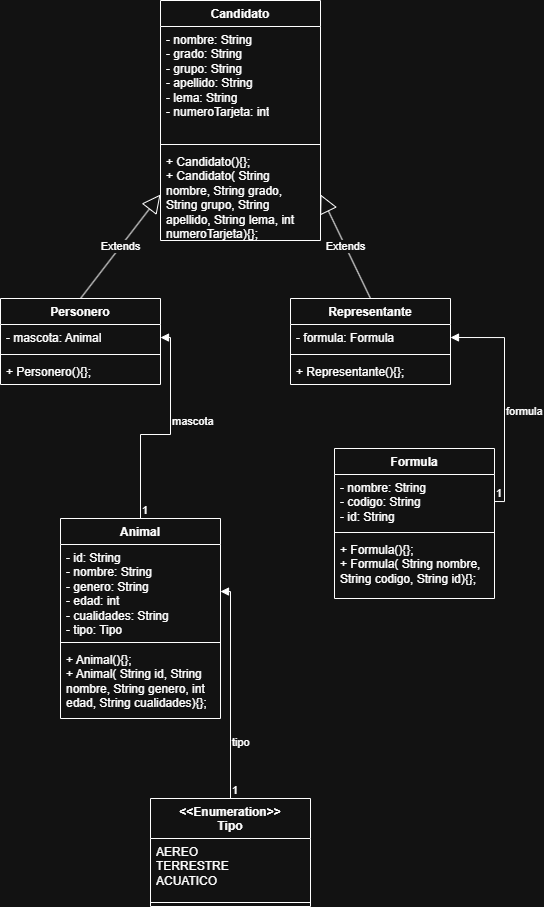

The diagram above was exported from draw.io. Its source (the exported page's mxGraphModel, read from the mxfile embedded in the PNG):
<mxGraphModel dx="1626" dy="924" grid="1" gridSize="10" guides="1" tooltips="1" connect="1" arrows="1" fold="1" page="1" pageScale="1" pageWidth="827" pageHeight="1169" math="0" shadow="0">
  <root>
    <mxCell id="0" />
    <mxCell id="1" parent="0" />
    <mxCell id="isTsDisM9078IAKAok5r-1" parent="1" style="swimlane;fontStyle=1;align=center;verticalAlign=top;childLayout=stackLayout;horizontal=1;startSize=26;horizontalStack=0;resizeParent=1;resizeParentMax=0;resizeLast=0;collapsible=1;marginBottom=0;whiteSpace=wrap;html=1;" value="Candidato" vertex="1">
      <mxGeometry height="240" width="160" x="160" y="12" as="geometry" />
    </mxCell>
    <mxCell id="isTsDisM9078IAKAok5r-2" parent="isTsDisM9078IAKAok5r-1" style="text;strokeColor=none;fillColor=none;align=left;verticalAlign=top;spacingLeft=4;spacingRight=4;overflow=hidden;rotatable=0;points=[[0,0.5],[1,0.5]];portConstraint=eastwest;whiteSpace=wrap;html=1;" value="- nombre: String&lt;div&gt;- grado: String&lt;/div&gt;&lt;div&gt;- grupo: String&lt;/div&gt;&lt;div&gt;- apellido: String&lt;/div&gt;&lt;div&gt;- lema: String&lt;/div&gt;&lt;div&gt;- numeroTarjeta: int&lt;/div&gt;" vertex="1">
      <mxGeometry height="114" width="160" y="26" as="geometry" />
    </mxCell>
    <mxCell id="isTsDisM9078IAKAok5r-3" parent="isTsDisM9078IAKAok5r-1" style="line;strokeWidth=1;fillColor=none;align=left;verticalAlign=middle;spacingTop=-1;spacingLeft=3;spacingRight=3;rotatable=0;labelPosition=right;points=[];portConstraint=eastwest;strokeColor=inherit;" value="" vertex="1">
      <mxGeometry height="8" width="160" y="140" as="geometry" />
    </mxCell>
    <mxCell id="isTsDisM9078IAKAok5r-4" parent="isTsDisM9078IAKAok5r-1" style="text;strokeColor=none;fillColor=none;align=left;verticalAlign=top;spacingLeft=4;spacingRight=4;overflow=hidden;rotatable=0;points=[[0,0.5],[1,0.5]];portConstraint=eastwest;whiteSpace=wrap;html=1;" value="+ Candidato(){};&lt;div&gt;+ Candidato( String nombre, String grado, String grupo, String apellido, String lema, int numeroTarjeta){};&lt;/div&gt;" vertex="1">
      <mxGeometry height="92" width="160" y="148" as="geometry" />
    </mxCell>
    <mxCell id="isTsDisM9078IAKAok5r-5" parent="1" style="swimlane;fontStyle=1;align=center;verticalAlign=top;childLayout=stackLayout;horizontal=1;startSize=40;horizontalStack=0;resizeParent=1;resizeParentMax=0;resizeLast=0;collapsible=1;marginBottom=0;whiteSpace=wrap;html=1;" value="&amp;lt;&amp;lt;Enumeration&amp;gt;&amp;gt;&lt;div&gt;Tipo&lt;/div&gt;" vertex="1">
      <mxGeometry height="108" width="160" x="150" y="810" as="geometry" />
    </mxCell>
    <mxCell id="isTsDisM9078IAKAok5r-6" parent="isTsDisM9078IAKAok5r-5" style="text;strokeColor=none;fillColor=none;align=left;verticalAlign=top;spacingLeft=4;spacingRight=4;overflow=hidden;rotatable=0;points=[[0,0.5],[1,0.5]];portConstraint=eastwest;whiteSpace=wrap;html=1;" value="AEREO&lt;div&gt;TERRESTRE&lt;/div&gt;&lt;div&gt;ACUATICO&lt;/div&gt;" vertex="1">
      <mxGeometry height="60" width="160" y="40" as="geometry" />
    </mxCell>
    <mxCell id="isTsDisM9078IAKAok5r-7" parent="isTsDisM9078IAKAok5r-5" style="line;strokeWidth=1;fillColor=none;align=left;verticalAlign=middle;spacingTop=-1;spacingLeft=3;spacingRight=3;rotatable=0;labelPosition=right;points=[];portConstraint=eastwest;strokeColor=inherit;" value="" vertex="1">
      <mxGeometry height="8" width="160" y="100" as="geometry" />
    </mxCell>
    <mxCell id="isTsDisM9078IAKAok5r-9" parent="1" style="swimlane;fontStyle=1;align=center;verticalAlign=top;childLayout=stackLayout;horizontal=1;startSize=26;horizontalStack=0;resizeParent=1;resizeParentMax=0;resizeLast=0;collapsible=1;marginBottom=0;whiteSpace=wrap;html=1;" value="Personero" vertex="1">
      <mxGeometry height="86" width="160" y="310" as="geometry" />
    </mxCell>
    <mxCell id="isTsDisM9078IAKAok5r-10" parent="isTsDisM9078IAKAok5r-9" style="text;strokeColor=none;fillColor=none;align=left;verticalAlign=top;spacingLeft=4;spacingRight=4;overflow=hidden;rotatable=0;points=[[0,0.5],[1,0.5]];portConstraint=eastwest;whiteSpace=wrap;html=1;" value="- mascota: Animal" vertex="1">
      <mxGeometry height="26" width="160" y="26" as="geometry" />
    </mxCell>
    <mxCell id="isTsDisM9078IAKAok5r-11" parent="isTsDisM9078IAKAok5r-9" style="line;strokeWidth=1;fillColor=none;align=left;verticalAlign=middle;spacingTop=-1;spacingLeft=3;spacingRight=3;rotatable=0;labelPosition=right;points=[];portConstraint=eastwest;strokeColor=inherit;" value="" vertex="1">
      <mxGeometry height="8" width="160" y="52" as="geometry" />
    </mxCell>
    <mxCell id="isTsDisM9078IAKAok5r-12" parent="isTsDisM9078IAKAok5r-9" style="text;strokeColor=none;fillColor=none;align=left;verticalAlign=top;spacingLeft=4;spacingRight=4;overflow=hidden;rotatable=0;points=[[0,0.5],[1,0.5]];portConstraint=eastwest;whiteSpace=wrap;html=1;" value="+ Personero(){};" vertex="1">
      <mxGeometry height="26" width="160" y="60" as="geometry" />
    </mxCell>
    <mxCell id="isTsDisM9078IAKAok5r-13" parent="1" style="swimlane;fontStyle=1;align=center;verticalAlign=top;childLayout=stackLayout;horizontal=1;startSize=26;horizontalStack=0;resizeParent=1;resizeParentMax=0;resizeLast=0;collapsible=1;marginBottom=0;whiteSpace=wrap;html=1;" value="Representante" vertex="1">
      <mxGeometry height="86" width="160" x="290" y="310" as="geometry" />
    </mxCell>
    <mxCell id="isTsDisM9078IAKAok5r-14" parent="isTsDisM9078IAKAok5r-13" style="text;strokeColor=none;fillColor=none;align=left;verticalAlign=top;spacingLeft=4;spacingRight=4;overflow=hidden;rotatable=0;points=[[0,0.5],[1,0.5]];portConstraint=eastwest;whiteSpace=wrap;html=1;" value="- formula: Formula" vertex="1">
      <mxGeometry height="26" width="160" y="26" as="geometry" />
    </mxCell>
    <mxCell id="isTsDisM9078IAKAok5r-15" parent="isTsDisM9078IAKAok5r-13" style="line;strokeWidth=1;fillColor=none;align=left;verticalAlign=middle;spacingTop=-1;spacingLeft=3;spacingRight=3;rotatable=0;labelPosition=right;points=[];portConstraint=eastwest;strokeColor=inherit;" value="" vertex="1">
      <mxGeometry height="8" width="160" y="52" as="geometry" />
    </mxCell>
    <mxCell id="isTsDisM9078IAKAok5r-16" parent="isTsDisM9078IAKAok5r-13" style="text;strokeColor=none;fillColor=none;align=left;verticalAlign=top;spacingLeft=4;spacingRight=4;overflow=hidden;rotatable=0;points=[[0,0.5],[1,0.5]];portConstraint=eastwest;whiteSpace=wrap;html=1;" value="+ Representante(){};" vertex="1">
      <mxGeometry height="26" width="160" y="60" as="geometry" />
    </mxCell>
    <mxCell id="isTsDisM9078IAKAok5r-17" parent="1" style="swimlane;fontStyle=1;align=center;verticalAlign=top;childLayout=stackLayout;horizontal=1;startSize=26;horizontalStack=0;resizeParent=1;resizeParentMax=0;resizeLast=0;collapsible=1;marginBottom=0;whiteSpace=wrap;html=1;" value="Animal" vertex="1">
      <mxGeometry height="200" width="160" x="60" y="530" as="geometry" />
    </mxCell>
    <mxCell id="isTsDisM9078IAKAok5r-18" parent="isTsDisM9078IAKAok5r-17" style="text;strokeColor=none;fillColor=none;align=left;verticalAlign=top;spacingLeft=4;spacingRight=4;overflow=hidden;rotatable=0;points=[[0,0.5],[1,0.5]];portConstraint=eastwest;whiteSpace=wrap;html=1;" value="- id: String&lt;div&gt;- nombre: String&lt;/div&gt;&lt;div&gt;- genero: String&lt;/div&gt;&lt;div&gt;- edad: int&lt;/div&gt;&lt;div&gt;- cualidades: String&lt;/div&gt;&lt;div&gt;- tipo: Tipo&lt;/div&gt;" vertex="1">
      <mxGeometry height="94" width="160" y="26" as="geometry" />
    </mxCell>
    <mxCell id="isTsDisM9078IAKAok5r-19" parent="isTsDisM9078IAKAok5r-17" style="line;strokeWidth=1;fillColor=none;align=left;verticalAlign=middle;spacingTop=-1;spacingLeft=3;spacingRight=3;rotatable=0;labelPosition=right;points=[];portConstraint=eastwest;strokeColor=inherit;" value="" vertex="1">
      <mxGeometry height="8" width="160" y="120" as="geometry" />
    </mxCell>
    <mxCell id="isTsDisM9078IAKAok5r-20" parent="isTsDisM9078IAKAok5r-17" style="text;strokeColor=none;fillColor=none;align=left;verticalAlign=top;spacingLeft=4;spacingRight=4;overflow=hidden;rotatable=0;points=[[0,0.5],[1,0.5]];portConstraint=eastwest;whiteSpace=wrap;html=1;" value="+ Animal(){};&lt;div&gt;+ Animal( String id, String nombre, String genero, int edad, String cualidades){};&lt;/div&gt;" vertex="1">
      <mxGeometry height="72" width="160" y="128" as="geometry" />
    </mxCell>
    <mxCell id="isTsDisM9078IAKAok5r-21" parent="1" style="swimlane;fontStyle=1;align=center;verticalAlign=top;childLayout=stackLayout;horizontal=1;startSize=26;horizontalStack=0;resizeParent=1;resizeParentMax=0;resizeLast=0;collapsible=1;marginBottom=0;whiteSpace=wrap;html=1;" value="Formula" vertex="1">
      <mxGeometry height="150" width="160" x="334" y="460" as="geometry" />
    </mxCell>
    <mxCell id="isTsDisM9078IAKAok5r-22" parent="isTsDisM9078IAKAok5r-21" style="text;strokeColor=none;fillColor=none;align=left;verticalAlign=top;spacingLeft=4;spacingRight=4;overflow=hidden;rotatable=0;points=[[0,0.5],[1,0.5]];portConstraint=eastwest;whiteSpace=wrap;html=1;" value="- nombre: String&lt;div&gt;- codigo: String&lt;/div&gt;&lt;div&gt;- id: String&lt;/div&gt;" vertex="1">
      <mxGeometry height="54" width="160" y="26" as="geometry" />
    </mxCell>
    <mxCell id="isTsDisM9078IAKAok5r-23" parent="isTsDisM9078IAKAok5r-21" style="line;strokeWidth=1;fillColor=none;align=left;verticalAlign=middle;spacingTop=-1;spacingLeft=3;spacingRight=3;rotatable=0;labelPosition=right;points=[];portConstraint=eastwest;strokeColor=inherit;" value="" vertex="1">
      <mxGeometry height="8" width="160" y="80" as="geometry" />
    </mxCell>
    <mxCell id="isTsDisM9078IAKAok5r-24" parent="isTsDisM9078IAKAok5r-21" style="text;strokeColor=none;fillColor=none;align=left;verticalAlign=top;spacingLeft=4;spacingRight=4;overflow=hidden;rotatable=0;points=[[0,0.5],[1,0.5]];portConstraint=eastwest;whiteSpace=wrap;html=1;" value="+ Formula(){};&lt;div&gt;+ Formula( String nombre, String codigo, String id){};&lt;/div&gt;" vertex="1">
      <mxGeometry height="62" width="160" y="88" as="geometry" />
    </mxCell>
    <mxCell id="3awdLgt4tW247eeBNasU-1" edge="1" parent="1" source="isTsDisM9078IAKAok5r-13" style="endArrow=block;endSize=16;endFill=0;html=1;rounded=0;exitX=0.5;exitY=0;exitDx=0;exitDy=0;entryX=1;entryY=0.5;entryDx=0;entryDy=0;" target="isTsDisM9078IAKAok5r-4" value="Extends">
      <mxGeometry relative="1" width="160" as="geometry">
        <mxPoint x="320" y="280" as="sourcePoint" />
        <mxPoint x="480" y="280" as="targetPoint" />
      </mxGeometry>
    </mxCell>
    <mxCell id="3awdLgt4tW247eeBNasU-2" edge="1" parent="1" source="isTsDisM9078IAKAok5r-9" style="endArrow=block;endSize=16;endFill=0;html=1;rounded=0;exitX=0.5;exitY=0;exitDx=0;exitDy=0;entryX=0;entryY=0.5;entryDx=0;entryDy=0;" target="isTsDisM9078IAKAok5r-4" value="Extends">
      <mxGeometry relative="1" width="160" as="geometry">
        <mxPoint x="-20" y="252" as="sourcePoint" />
        <mxPoint x="140" y="252" as="targetPoint" />
      </mxGeometry>
    </mxCell>
    <mxCell id="3awdLgt4tW247eeBNasU-9" edge="1" parent="1" source="isTsDisM9078IAKAok5r-22" style="endArrow=block;endFill=1;html=1;edgeStyle=orthogonalEdgeStyle;align=left;verticalAlign=top;rounded=0;exitX=1;exitY=0.5;exitDx=0;exitDy=0;entryX=1;entryY=0.5;entryDx=0;entryDy=0;" target="isTsDisM9078IAKAok5r-14" value="formula">
      <mxGeometry relative="1" x="-0.0088" as="geometry">
        <mxPoint as="offset" />
        <mxPoint x="494" y="370" as="sourcePoint" />
        <mxPoint x="654" y="370" as="targetPoint" />
      </mxGeometry>
    </mxCell>
    <mxCell id="3awdLgt4tW247eeBNasU-10" connectable="0" parent="3awdLgt4tW247eeBNasU-9" style="edgeLabel;resizable=0;html=1;align=left;verticalAlign=bottom;" value="1" vertex="1">
      <mxGeometry relative="1" x="-1" as="geometry" />
    </mxCell>
    <mxCell id="3awdLgt4tW247eeBNasU-11" edge="1" parent="1" source="isTsDisM9078IAKAok5r-17" style="endArrow=block;endFill=1;html=1;edgeStyle=orthogonalEdgeStyle;align=left;verticalAlign=top;rounded=0;exitX=0.5;exitY=0;exitDx=0;exitDy=0;entryX=1;entryY=0.5;entryDx=0;entryDy=0;" target="isTsDisM9078IAKAok5r-10" value="mascota">
      <mxGeometry relative="1" x="0.267" as="geometry">
        <mxPoint as="offset" />
        <mxPoint x="120" y="460" as="sourcePoint" />
        <mxPoint x="280" y="460" as="targetPoint" />
      </mxGeometry>
    </mxCell>
    <mxCell id="3awdLgt4tW247eeBNasU-12" connectable="0" parent="3awdLgt4tW247eeBNasU-11" style="edgeLabel;resizable=0;html=1;align=left;verticalAlign=bottom;" value="1" vertex="1">
      <mxGeometry relative="1" x="-1" as="geometry" />
    </mxCell>
    <mxCell id="3awdLgt4tW247eeBNasU-13" edge="1" parent="1" source="isTsDisM9078IAKAok5r-5" style="endArrow=block;endFill=1;html=1;edgeStyle=orthogonalEdgeStyle;align=left;verticalAlign=top;rounded=0;exitX=0.5;exitY=0;exitDx=0;exitDy=0;entryX=1;entryY=0.5;entryDx=0;entryDy=0;" target="isTsDisM9078IAKAok5r-18" value="tipo">
      <mxGeometry relative="1" x="-0.3548" as="geometry">
        <mxPoint as="offset" />
        <mxPoint x="240" y="770" as="sourcePoint" />
        <mxPoint x="400" y="770" as="targetPoint" />
      </mxGeometry>
    </mxCell>
    <mxCell id="3awdLgt4tW247eeBNasU-14" connectable="0" parent="3awdLgt4tW247eeBNasU-13" style="edgeLabel;resizable=0;html=1;align=left;verticalAlign=bottom;" value="1" vertex="1">
      <mxGeometry relative="1" x="-1" as="geometry" />
    </mxCell>
  </root>
</mxGraphModel>